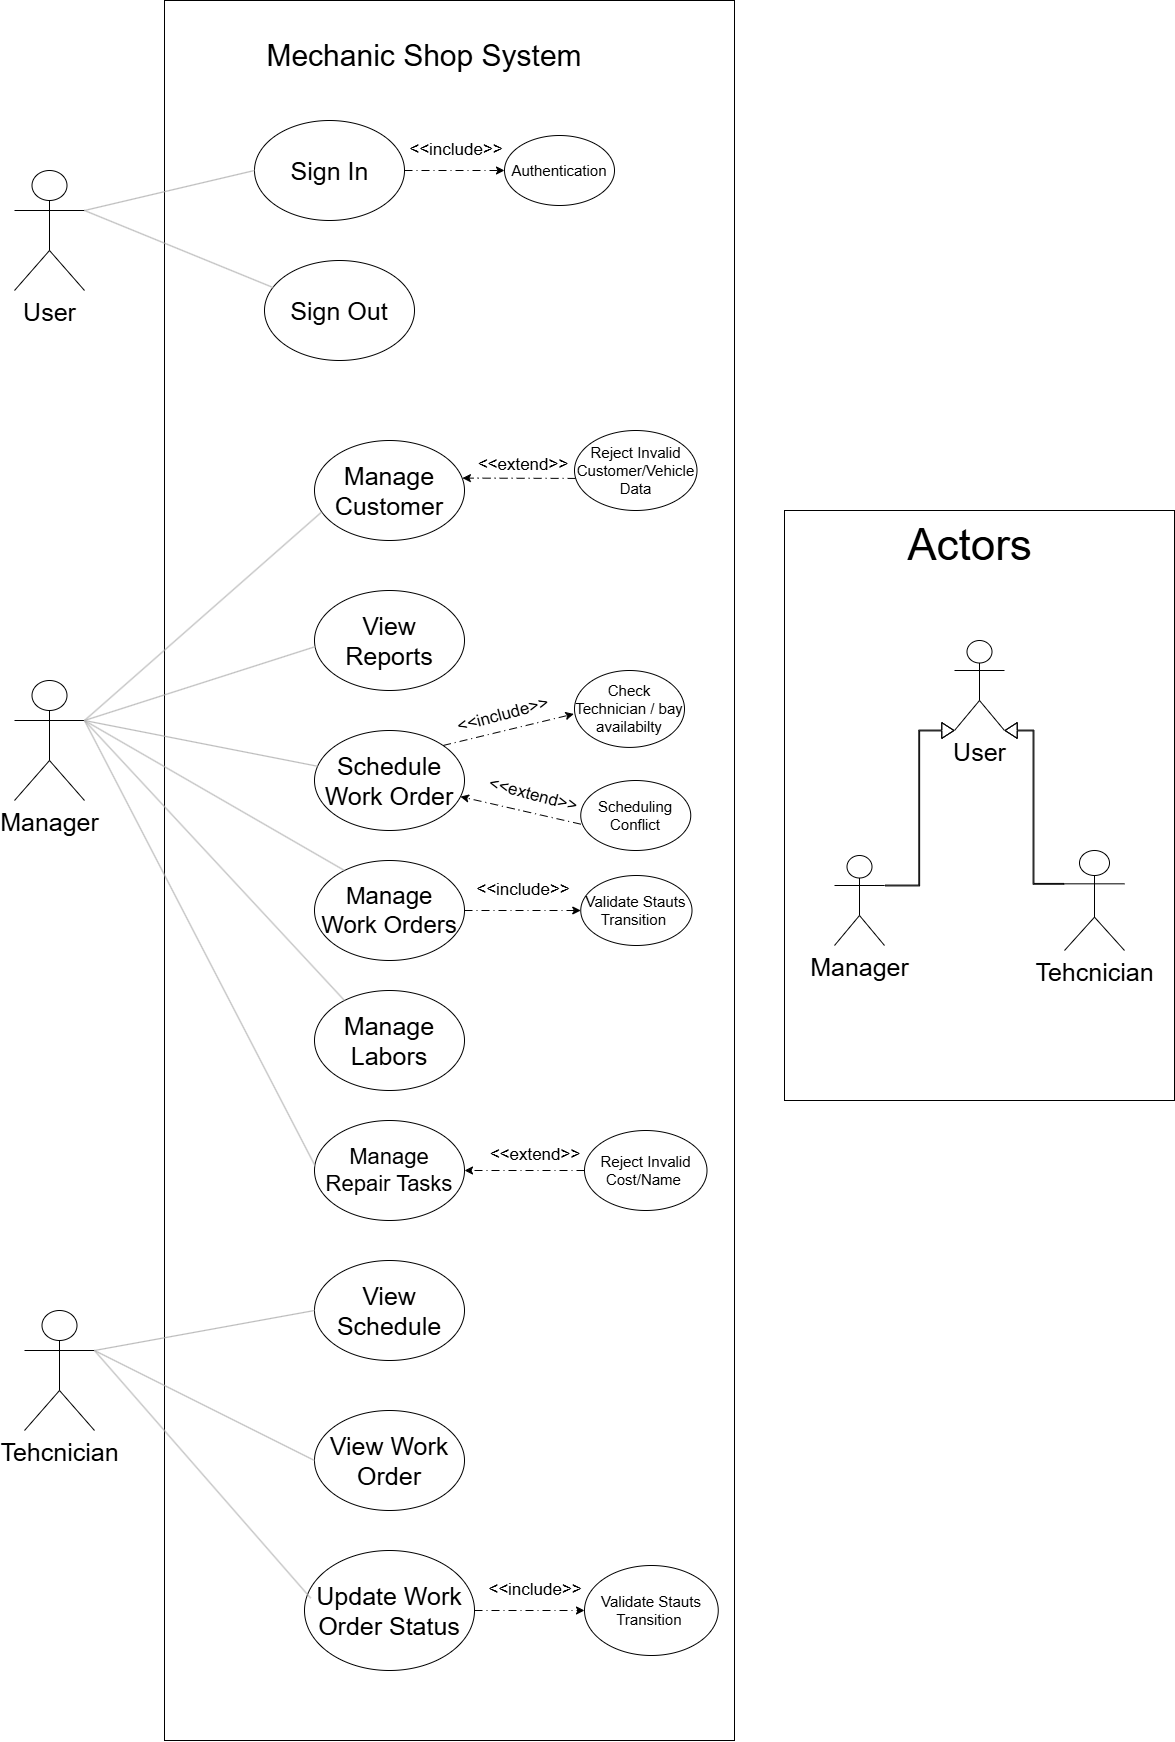

The diagram above was exported from draw.io. Its source (the exported page's mxGraphModel, read from the mxfile embedded in the PNG):
<mxGraphModel dx="2351" dy="1129" grid="1" gridSize="10" guides="1" tooltips="1" connect="1" arrows="1" fold="1" page="1" pageScale="1" pageWidth="850" pageHeight="1100" math="0" shadow="0">
  <root>
    <mxCell id="0" />
    <mxCell id="1" parent="0" />
    <mxCell id="Fw0KH1YVKRzyK1n1Svx--2" parent="1" style="rounded=0;whiteSpace=wrap;html=1;" value="" vertex="1">
      <mxGeometry height="1740" width="570" x="340" y="140" as="geometry" />
    </mxCell>
    <mxCell id="Fw0KH1YVKRzyK1n1Svx--3" parent="1" style="shape=umlActor;verticalLabelPosition=bottom;verticalAlign=top;html=1;outlineConnect=0;" value="&lt;font style=&quot;font-size: 25px;&quot;&gt;Manager&lt;/font&gt;" vertex="1">
      <mxGeometry height="120" width="70" x="190" y="820" as="geometry" />
    </mxCell>
    <mxCell id="Fw0KH1YVKRzyK1n1Svx--4" parent="1" style="shape=umlActor;verticalLabelPosition=bottom;verticalAlign=top;html=1;outlineConnect=0;" value="&lt;font style=&quot;font-size: 25px;&quot;&gt;Tehcnician&lt;/font&gt;" vertex="1">
      <mxGeometry height="120" width="70" x="200" y="1450" as="geometry" />
    </mxCell>
    <mxCell id="Fw0KH1YVKRzyK1n1Svx--6" parent="1" style="text;html=1;whiteSpace=wrap;strokeColor=none;fillColor=none;align=center;verticalAlign=middle;rounded=0;" value="&lt;font style=&quot;font-size: 30px;&quot;&gt;Mechanic Shop System&lt;/font&gt;" vertex="1">
      <mxGeometry height="30" width="350" x="425" y="180" as="geometry" />
    </mxCell>
    <mxCell id="Fw0KH1YVKRzyK1n1Svx--8" parent="1" style="ellipse;whiteSpace=wrap;html=1;" value="" vertex="1">
      <mxGeometry height="100" width="150" x="430" y="260" as="geometry" />
    </mxCell>
    <mxCell id="Fw0KH1YVKRzyK1n1Svx--13" parent="1" style="rounded=0;whiteSpace=wrap;html=1;" value="" vertex="1">
      <mxGeometry height="590" width="390" x="960" y="650" as="geometry" />
    </mxCell>
    <mxCell id="Fw0KH1YVKRzyK1n1Svx--16" parent="1" style="text;html=1;whiteSpace=wrap;strokeColor=none;fillColor=none;align=center;verticalAlign=middle;rounded=0;" value="&lt;font style=&quot;font-size: 44px;&quot;&gt;Actors&lt;/font&gt;" vertex="1">
      <mxGeometry height="50" width="125" x="1082.5" y="660" as="geometry" />
    </mxCell>
    <mxCell id="Fw0KH1YVKRzyK1n1Svx--17" parent="1" style="shape=umlActor;verticalLabelPosition=bottom;verticalAlign=top;html=1;outlineConnect=0;" value="&lt;font style=&quot;font-size: 25px;&quot;&gt;Manager&lt;/font&gt;" vertex="1">
      <mxGeometry height="90" width="50" x="1010" y="995" as="geometry" />
    </mxCell>
    <mxCell id="Fw0KH1YVKRzyK1n1Svx--18" parent="1" style="shape=umlActor;verticalLabelPosition=bottom;verticalAlign=top;html=1;outlineConnect=0;" value="&lt;span style=&quot;font-size: 25px;&quot;&gt;Tehcnician&lt;/span&gt;" vertex="1">
      <mxGeometry height="100" width="60" x="1240" y="990" as="geometry" />
    </mxCell>
    <mxCell id="Fw0KH1YVKRzyK1n1Svx--19" parent="1" style="shape=umlActor;verticalLabelPosition=bottom;verticalAlign=top;html=1;outlineConnect=0;" value="&lt;font style=&quot;font-size: 25px;&quot;&gt;User&lt;/font&gt;" vertex="1">
      <mxGeometry height="90" width="50" x="1130" y="780" as="geometry" />
    </mxCell>
    <mxCell id="Fw0KH1YVKRzyK1n1Svx--27" edge="1" parent="1" source="Fw0KH1YVKRzyK1n1Svx--18" style="endArrow=classic;html=1;rounded=0;shape=flexArrow;endWidth=13.935185185185183;endSize=3.738888888888889;width=0.8333333333333333;exitX=0;exitY=0.3333333333333333;exitDx=0;exitDy=0;exitPerimeter=0;edgeStyle=elbowEdgeStyle;entryX=1;entryY=1;entryDx=0;entryDy=0;entryPerimeter=0;" target="Fw0KH1YVKRzyK1n1Svx--19" value="">
      <mxGeometry height="50" relative="1" width="50" as="geometry">
        <mxPoint x="1180" y="1000" as="sourcePoint" />
        <mxPoint x="1190" y="870" as="targetPoint" />
      </mxGeometry>
    </mxCell>
    <mxCell id="Fw0KH1YVKRzyK1n1Svx--28" edge="1" parent="1" source="Fw0KH1YVKRzyK1n1Svx--17" style="endArrow=classic;html=1;rounded=0;shape=flexArrow;endWidth=13.935185185185183;endSize=3.738888888888889;width=0.8333333333333333;exitX=1;exitY=0.3333333333333333;exitDx=0;exitDy=0;exitPerimeter=0;edgeStyle=elbowEdgeStyle;entryX=0;entryY=1;entryDx=0;entryDy=0;entryPerimeter=0;" target="Fw0KH1YVKRzyK1n1Svx--19" value="">
      <mxGeometry height="50" relative="1" width="50" as="geometry">
        <mxPoint x="1178" y="1123" as="sourcePoint" />
        <mxPoint x="1140" y="970" as="targetPoint" />
      </mxGeometry>
    </mxCell>
    <mxCell id="Fw0KH1YVKRzyK1n1Svx--29" parent="1" style="shape=umlActor;verticalLabelPosition=bottom;verticalAlign=top;html=1;outlineConnect=0;" value="&lt;font style=&quot;font-size: 25px;&quot;&gt;User&lt;/font&gt;" vertex="1">
      <mxGeometry height="120" width="70" x="190" y="310" as="geometry" />
    </mxCell>
    <mxCell id="Fw0KH1YVKRzyK1n1Svx--33" edge="1" parent="1" source="Fw0KH1YVKRzyK1n1Svx--29" style="endArrow=none;html=1;rounded=0;exitX=1;exitY=0.3333333333333333;exitDx=0;exitDy=0;exitPerimeter=0;entryX=0;entryY=0.5;entryDx=0;entryDy=0;strokeColor=#AEAEAE;" target="Fw0KH1YVKRzyK1n1Svx--8" value="">
      <mxGeometry height="50" relative="1" width="50" as="geometry">
        <mxPoint x="370" y="480" as="sourcePoint" />
        <mxPoint x="420" y="430" as="targetPoint" />
      </mxGeometry>
    </mxCell>
    <mxCell id="Fw0KH1YVKRzyK1n1Svx--34" parent="1" style="text;html=1;whiteSpace=wrap;strokeColor=none;fillColor=none;align=center;verticalAlign=middle;rounded=0;" value="&lt;font style=&quot;font-size: 25px;&quot;&gt;Sign In&lt;/font&gt;" vertex="1">
      <mxGeometry height="30" width="95" x="457.5" y="295" as="geometry" />
    </mxCell>
    <mxCell id="Fw0KH1YVKRzyK1n1Svx--35" edge="1" parent="1" source="Fw0KH1YVKRzyK1n1Svx--8" style="endArrow=classic;html=1;rounded=0;dashed=1;dashPattern=8 4 1 4;entryX=0;entryY=0.5;entryDx=0;entryDy=0;exitX=1;exitY=0.5;exitDx=0;exitDy=0;" target="Fw0KH1YVKRzyK1n1Svx--36" value="">
      <mxGeometry height="50" relative="1" width="50" as="geometry">
        <mxPoint x="600" y="390" as="sourcePoint" />
        <mxPoint x="650" y="340" as="targetPoint" />
      </mxGeometry>
    </mxCell>
    <mxCell id="Fw0KH1YVKRzyK1n1Svx--36" parent="1" style="ellipse;whiteSpace=wrap;html=1;" value="&lt;font style=&quot;font-size: 15px;&quot;&gt;Authentication&lt;/font&gt;" vertex="1">
      <mxGeometry height="70" width="110" x="680" y="275" as="geometry" />
    </mxCell>
    <mxCell id="Fw0KH1YVKRzyK1n1Svx--39" parent="1" style="text;html=1;whiteSpace=wrap;strokeColor=none;fillColor=none;align=center;verticalAlign=middle;rounded=0;rotation=0;" value="&lt;font style=&quot;font-size: 17px;&quot;&gt;&amp;lt;&amp;lt;include&amp;gt;&amp;gt;&lt;/font&gt;" vertex="1">
      <mxGeometry height="30" width="57.5" x="602.5" y="275" as="geometry" />
    </mxCell>
    <mxCell id="Fw0KH1YVKRzyK1n1Svx--41" parent="1" style="ellipse;whiteSpace=wrap;html=1;" value="&lt;font style=&quot;font-size: 25px;&quot;&gt;Manage Customer&lt;/font&gt;" vertex="1">
      <mxGeometry height="100" width="150" x="490" y="580" as="geometry" />
    </mxCell>
    <mxCell id="Fw0KH1YVKRzyK1n1Svx--42" parent="1" style="ellipse;whiteSpace=wrap;html=1;" value="&lt;font style=&quot;font-size: 22px;&quot;&gt;Manage Repair Tasks&lt;/font&gt;" vertex="1">
      <mxGeometry height="100" width="150" x="490" y="1260" as="geometry" />
    </mxCell>
    <mxCell id="Fw0KH1YVKRzyK1n1Svx--43" parent="1" style="ellipse;whiteSpace=wrap;html=1;" value="&lt;font style=&quot;font-size: 25px;&quot;&gt;Schedule Work Order&lt;/font&gt;" vertex="1">
      <mxGeometry height="100" width="150" x="490" y="870" as="geometry" />
    </mxCell>
    <mxCell id="Fw0KH1YVKRzyK1n1Svx--44" parent="1" style="ellipse;whiteSpace=wrap;html=1;" value="&lt;font style=&quot;font-size: 25px;&quot;&gt;View Reports&lt;/font&gt;" vertex="1">
      <mxGeometry height="100" width="150" x="490" y="730" as="geometry" />
    </mxCell>
    <mxCell id="Fw0KH1YVKRzyK1n1Svx--45" parent="1" style="ellipse;whiteSpace=wrap;html=1;" value="&lt;font style=&quot;font-size: 25px;&quot;&gt;Sign Out&lt;/font&gt;" vertex="1">
      <mxGeometry height="100" width="150" x="440" y="400" as="geometry" />
    </mxCell>
    <mxCell id="Fw0KH1YVKRzyK1n1Svx--46" parent="1" style="ellipse;whiteSpace=wrap;html=1;" value="&lt;font style=&quot;font-size: 25px;&quot;&gt;Manage Labors&lt;/font&gt;" vertex="1">
      <mxGeometry height="100" width="150" x="490" y="1130" as="geometry" />
    </mxCell>
    <mxCell id="Fw0KH1YVKRzyK1n1Svx--49" edge="1" parent="1" source="Fw0KH1YVKRzyK1n1Svx--29" style="endArrow=none;html=1;rounded=0;entryX=0.06;entryY=0.272;entryDx=0;entryDy=0;entryPerimeter=0;strokeColor=#AEAEAE;exitX=1;exitY=0.3333333333333333;exitDx=0;exitDy=0;exitPerimeter=0;" target="Fw0KH1YVKRzyK1n1Svx--45" value="">
      <mxGeometry height="50" relative="1" width="50" as="geometry">
        <mxPoint x="310" y="350" as="sourcePoint" />
        <mxPoint x="450" y="380" as="targetPoint" />
      </mxGeometry>
    </mxCell>
    <mxCell id="Fw0KH1YVKRzyK1n1Svx--51" edge="1" parent="1" source="Fw0KH1YVKRzyK1n1Svx--3" style="endArrow=none;html=1;rounded=0;entryX=0.047;entryY=0.716;entryDx=0;entryDy=0;entryPerimeter=0;exitX=1;exitY=0.3333333333333333;exitDx=0;exitDy=0;exitPerimeter=0;strokeColor=#AEAEAE;" target="Fw0KH1YVKRzyK1n1Svx--41" value="">
      <mxGeometry height="50" relative="1" width="50" as="geometry">
        <mxPoint x="420" y="680" as="sourcePoint" />
        <mxPoint x="559" y="757" as="targetPoint" />
      </mxGeometry>
    </mxCell>
    <mxCell id="Fw0KH1YVKRzyK1n1Svx--52" edge="1" parent="1" source="Fw0KH1YVKRzyK1n1Svx--3" style="endArrow=none;html=1;rounded=0;entryX=0.004;entryY=0.454;entryDx=0;entryDy=0;entryPerimeter=0;exitX=1;exitY=0.3333333333333333;exitDx=0;exitDy=0;exitPerimeter=0;strokeColor=#AEAEAE;" target="Fw0KH1YVKRzyK1n1Svx--42" value="">
      <mxGeometry height="50" relative="1" width="50" as="geometry">
        <mxPoint x="430" y="780" as="sourcePoint" />
        <mxPoint x="569" y="857" as="targetPoint" />
      </mxGeometry>
    </mxCell>
    <mxCell id="Fw0KH1YVKRzyK1n1Svx--53" edge="1" parent="1" source="Fw0KH1YVKRzyK1n1Svx--3" style="endArrow=none;html=1;rounded=0;strokeColor=#AEAEAE;exitX=1;exitY=0.3333333333333333;exitDx=0;exitDy=0;exitPerimeter=0;" target="Fw0KH1YVKRzyK1n1Svx--43" value="">
      <mxGeometry height="50" relative="1" width="50" as="geometry">
        <mxPoint x="310" y="860" as="sourcePoint" />
        <mxPoint x="569" y="947" as="targetPoint" />
      </mxGeometry>
    </mxCell>
    <mxCell id="Fw0KH1YVKRzyK1n1Svx--54" edge="1" parent="1" source="Fw0KH1YVKRzyK1n1Svx--3" style="endArrow=none;html=1;rounded=0;entryX=0.2;entryY=0.1;entryDx=0;entryDy=0;entryPerimeter=0;strokeColor=#AEAEAE;exitX=1;exitY=0.3333333333333333;exitDx=0;exitDy=0;exitPerimeter=0;" target="Fw0KH1YVKRzyK1n1Svx--46" value="">
      <mxGeometry height="50" relative="1" width="50" as="geometry">
        <mxPoint x="310" y="860" as="sourcePoint" />
        <mxPoint x="569" y="1017" as="targetPoint" />
      </mxGeometry>
    </mxCell>
    <mxCell id="Fw0KH1YVKRzyK1n1Svx--55" edge="1" parent="1" source="Fw0KH1YVKRzyK1n1Svx--3" style="endArrow=none;html=1;rounded=0;entryX=0.006;entryY=0.561;entryDx=0;entryDy=0;entryPerimeter=0;strokeColor=#AEAEAE;exitX=1;exitY=0.3333333333333333;exitDx=0;exitDy=0;exitPerimeter=0;" target="Fw0KH1YVKRzyK1n1Svx--44" value="">
      <mxGeometry height="50" relative="1" width="50" as="geometry">
        <mxPoint x="310" y="860" as="sourcePoint" />
        <mxPoint x="569" y="1087" as="targetPoint" />
      </mxGeometry>
    </mxCell>
    <mxCell id="Fw0KH1YVKRzyK1n1Svx--58" parent="1" style="ellipse;whiteSpace=wrap;html=1;" value="&lt;font style=&quot;font-size: 25px;&quot;&gt;View Schedule&lt;/font&gt;" vertex="1">
      <mxGeometry height="100" width="150" x="490" y="1400" as="geometry" />
    </mxCell>
    <mxCell id="Fw0KH1YVKRzyK1n1Svx--59" parent="1" style="ellipse;whiteSpace=wrap;html=1;" value="&lt;font style=&quot;font-size: 25px;&quot;&gt;Update Work Order Status&lt;/font&gt;" vertex="1">
      <mxGeometry height="120" width="170" x="480" y="1690" as="geometry" />
    </mxCell>
    <mxCell id="Fw0KH1YVKRzyK1n1Svx--61" parent="1" style="ellipse;whiteSpace=wrap;html=1;" value="&lt;font style=&quot;font-size: 25px;&quot;&gt;View Work Order&lt;/font&gt;" vertex="1">
      <mxGeometry height="100" width="150" x="490" y="1550" as="geometry" />
    </mxCell>
    <mxCell id="Fw0KH1YVKRzyK1n1Svx--62" edge="1" parent="1" source="Fw0KH1YVKRzyK1n1Svx--4" style="endArrow=none;html=1;rounded=0;entryX=0;entryY=0.5;entryDx=0;entryDy=0;exitX=1;exitY=0.3333333333333333;exitDx=0;exitDy=0;exitPerimeter=0;strokeColor=#AEAEAE;" target="Fw0KH1YVKRzyK1n1Svx--58" value="">
      <mxGeometry height="50" relative="1" width="50" as="geometry">
        <mxPoint x="420" y="1350" as="sourcePoint" />
        <mxPoint x="610" y="1672" as="targetPoint" />
      </mxGeometry>
    </mxCell>
    <mxCell id="Fw0KH1YVKRzyK1n1Svx--63" edge="1" parent="1" source="Fw0KH1YVKRzyK1n1Svx--4" style="endArrow=none;html=1;rounded=0;entryX=0;entryY=0.5;entryDx=0;entryDy=0;exitX=1;exitY=0.3333333333333333;exitDx=0;exitDy=0;exitPerimeter=0;strokeColor=#AEAEAE;" target="Fw0KH1YVKRzyK1n1Svx--61" value="">
      <mxGeometry height="50" relative="1" width="50" as="geometry">
        <mxPoint x="410" y="1510" as="sourcePoint" />
        <mxPoint x="600" y="1832" as="targetPoint" />
      </mxGeometry>
    </mxCell>
    <mxCell id="Fw0KH1YVKRzyK1n1Svx--64" edge="1" parent="1" source="Fw0KH1YVKRzyK1n1Svx--4" style="endArrow=none;html=1;rounded=0;entryX=0.037;entryY=0.398;entryDx=0;entryDy=0;entryPerimeter=0;exitX=1;exitY=0.3333333333333333;exitDx=0;exitDy=0;exitPerimeter=0;strokeColor=#AEAEAE;" target="Fw0KH1YVKRzyK1n1Svx--59" value="">
      <mxGeometry height="50" relative="1" width="50" as="geometry">
        <mxPoint x="420" y="1610" as="sourcePoint" />
        <mxPoint x="610" y="1932" as="targetPoint" />
      </mxGeometry>
    </mxCell>
    <mxCell id="Fw0KH1YVKRzyK1n1Svx--65" parent="1" style="ellipse;whiteSpace=wrap;html=1;" value="&lt;font style=&quot;font-size: 15px;&quot;&gt;Reject Invalid Customer/Vehicle Data&lt;/font&gt;" vertex="1">
      <mxGeometry height="80" width="122.5" x="750" y="570" as="geometry" />
    </mxCell>
    <mxCell id="Fw0KH1YVKRzyK1n1Svx--66" edge="1" parent="1" source="Fw0KH1YVKRzyK1n1Svx--65" style="endArrow=classic;html=1;rounded=0;dashed=1;dashPattern=8 4 1 4;exitX=0.009;exitY=0.599;exitDx=0;exitDy=0;exitPerimeter=0;entryX=0.986;entryY=0.376;entryDx=0;entryDy=0;entryPerimeter=0;" target="Fw0KH1YVKRzyK1n1Svx--41" value="">
      <mxGeometry height="50" relative="1" width="50" as="geometry">
        <mxPoint x="744.2" y="599.501466508632" as="sourcePoint" />
        <mxPoint x="725.8" y="650" as="targetPoint" />
      </mxGeometry>
    </mxCell>
    <mxCell id="Fw0KH1YVKRzyK1n1Svx--67" parent="1" style="text;html=1;whiteSpace=wrap;strokeColor=none;fillColor=none;align=center;verticalAlign=middle;rounded=0;rotation=0;" value="&lt;font style=&quot;font-size: 17px;&quot;&gt;&amp;lt;&amp;lt;extend&amp;gt;&amp;gt;&lt;/font&gt;" vertex="1">
      <mxGeometry height="30" width="57.5" x="669.99646499748" y="589.9999349410335" as="geometry" />
    </mxCell>
    <mxCell id="Fw0KH1YVKRzyK1n1Svx--69" parent="1" style="ellipse;whiteSpace=wrap;html=1;" value="&lt;font style=&quot;font-size: 15px;&quot;&gt;Check Technician / bay availabilty&lt;/font&gt;" vertex="1">
      <mxGeometry height="76.93" width="110" x="750" y="810" as="geometry" />
    </mxCell>
    <mxCell id="Fw0KH1YVKRzyK1n1Svx--70" edge="1" parent="1" source="Fw0KH1YVKRzyK1n1Svx--43" style="endArrow=classic;html=1;rounded=0;dashed=1;dashPattern=8 4 1 4;exitX=1;exitY=0;exitDx=0;exitDy=0;entryX=-0.006;entryY=0.565;entryDx=0;entryDy=0;entryPerimeter=0;" target="Fw0KH1YVKRzyK1n1Svx--69" value="">
      <mxGeometry height="50" relative="1" width="50" as="geometry">
        <mxPoint x="690" y="759.931466508632" as="sourcePoint" />
        <mxPoint x="690" y="913.931466508632" as="targetPoint" />
      </mxGeometry>
    </mxCell>
    <mxCell id="Fw0KH1YVKRzyK1n1Svx--75" parent="1" style="ellipse;whiteSpace=wrap;html=1;" value="&lt;font style=&quot;font-size: 15px;&quot;&gt;Scheduling Conflict&lt;/font&gt;" vertex="1">
      <mxGeometry height="70" width="110" x="756.25" y="920.0014665086319" as="geometry" />
    </mxCell>
    <mxCell id="Fw0KH1YVKRzyK1n1Svx--76" edge="1" parent="1" source="Fw0KH1YVKRzyK1n1Svx--75" style="endArrow=classic;html=1;rounded=0;dashed=1;dashPattern=8 4 1 4;exitX=0.001;exitY=0.624;exitDx=0;exitDy=0;exitPerimeter=0;" target="Fw0KH1YVKRzyK1n1Svx--43" value="">
      <mxGeometry height="50" relative="1" width="50" as="geometry">
        <mxPoint x="740" y="1039.931466508632" as="sourcePoint" />
        <mxPoint x="740" y="1193.931466508632" as="targetPoint" />
      </mxGeometry>
    </mxCell>
    <mxCell id="Fw0KH1YVKRzyK1n1Svx--78" parent="1" style="text;html=1;whiteSpace=wrap;strokeColor=none;fillColor=none;align=center;verticalAlign=middle;rounded=0;rotation=15;" value="&lt;font style=&quot;font-size: 17px;&quot;&gt;&amp;lt;&amp;lt;extend&amp;gt;&amp;gt;&lt;/font&gt;" vertex="1">
      <mxGeometry height="30" width="57.5" x="680" y="920" as="geometry" />
    </mxCell>
    <mxCell id="Fw0KH1YVKRzyK1n1Svx--79" parent="1" style="text;html=1;whiteSpace=wrap;strokeColor=none;fillColor=none;align=center;verticalAlign=middle;rounded=0;rotation=-15;" value="&lt;font style=&quot;font-size: 17px;&quot;&gt;&amp;lt;&amp;lt;include&amp;gt;&amp;gt;&lt;/font&gt;" vertex="1">
      <mxGeometry height="30" width="57.5" x="650.0026531823486" y="839.9999349410335" as="geometry" />
    </mxCell>
    <mxCell id="Fw0KH1YVKRzyK1n1Svx--88" parent="1" style="ellipse;whiteSpace=wrap;html=1;" value="&lt;font style=&quot;font-size: 15px;&quot;&gt;Reject Invalid Cost/Name&amp;nbsp;&lt;/font&gt;" vertex="1">
      <mxGeometry height="80" width="122.5" x="760" y="1270" as="geometry" />
    </mxCell>
    <mxCell id="Fw0KH1YVKRzyK1n1Svx--89" edge="1" parent="1" source="Fw0KH1YVKRzyK1n1Svx--88" style="endArrow=classic;html=1;rounded=0;dashed=1;dashPattern=8 4 1 4;exitX=0;exitY=0.5;exitDx=0;exitDy=0;entryX=1;entryY=0.5;entryDx=0;entryDy=0;" target="Fw0KH1YVKRzyK1n1Svx--42" value="">
      <mxGeometry height="50" relative="1" width="50" as="geometry">
        <mxPoint x="746.2" y="1169.501466508632" as="sourcePoint" />
        <mxPoint x="640" y="1188" as="targetPoint" />
      </mxGeometry>
    </mxCell>
    <mxCell id="Fw0KH1YVKRzyK1n1Svx--90" parent="1" style="text;html=1;whiteSpace=wrap;strokeColor=none;fillColor=none;align=center;verticalAlign=middle;rounded=0;rotation=0;" value="&lt;font style=&quot;font-size: 17px;&quot;&gt;&amp;lt;&amp;lt;extend&amp;gt;&amp;gt;&lt;/font&gt;" vertex="1">
      <mxGeometry height="30" width="57.5" x="681.99646499748" y="1279.9999349410336" as="geometry" />
    </mxCell>
    <mxCell id="Fw0KH1YVKRzyK1n1Svx--91" parent="1" style="ellipse;whiteSpace=wrap;html=1;" value="&lt;font style=&quot;font-size: 15px;&quot;&gt;Validate Stauts Transition&amp;nbsp;&lt;/font&gt;" vertex="1">
      <mxGeometry height="90" width="133.75" x="760" y="1705" as="geometry" />
    </mxCell>
    <mxCell id="Fw0KH1YVKRzyK1n1Svx--92" edge="1" parent="1" source="Fw0KH1YVKRzyK1n1Svx--59" style="endArrow=classic;html=1;rounded=0;dashed=1;dashPattern=8 4 1 4;exitX=1;exitY=0.5;exitDx=0;exitDy=0;entryX=0;entryY=0.5;entryDx=0;entryDy=0;" target="Fw0KH1YVKRzyK1n1Svx--91" value="">
      <mxGeometry height="50" relative="1" width="50" as="geometry">
        <mxPoint x="826.2" y="1759.501466508632" as="sourcePoint" />
        <mxPoint x="720" y="1780" as="targetPoint" />
      </mxGeometry>
    </mxCell>
    <mxCell id="Fw0KH1YVKRzyK1n1Svx--93" parent="1" style="text;html=1;whiteSpace=wrap;strokeColor=none;fillColor=none;align=center;verticalAlign=middle;rounded=0;rotation=0;" value="&lt;font style=&quot;font-size: 17px;&quot;&gt;&amp;lt;&amp;lt;include&amp;gt;&amp;gt;&lt;/font&gt;" vertex="1">
      <mxGeometry height="30" width="57.5" x="681.99646499748" y="1714.9999349410336" as="geometry" />
    </mxCell>
    <mxCell id="lCaR-soGxGiZ0CC7RBCx-5" parent="1" style="ellipse;whiteSpace=wrap;html=1;" value="&lt;font style=&quot;font-size: 24px;&quot;&gt;Manage Work Orders&lt;/font&gt;" vertex="1">
      <mxGeometry height="100" width="150" x="490" y="1000" as="geometry" />
    </mxCell>
    <mxCell id="lCaR-soGxGiZ0CC7RBCx-6" edge="1" parent="1" source="Fw0KH1YVKRzyK1n1Svx--3" style="endArrow=none;html=1;rounded=0;entryX=0.2;entryY=0.1;entryDx=0;entryDy=0;entryPerimeter=0;strokeColor=#AEAEAE;exitX=1;exitY=0.3333333333333333;exitDx=0;exitDy=0;exitPerimeter=0;" target="lCaR-soGxGiZ0CC7RBCx-5" value="">
      <mxGeometry height="50" relative="1" width="50" as="geometry">
        <mxPoint x="146.25" y="740" as="sourcePoint" />
        <mxPoint x="581.5" y="912" as="targetPoint" />
      </mxGeometry>
    </mxCell>
    <mxCell id="lCaR-soGxGiZ0CC7RBCx-7" parent="1" style="ellipse;whiteSpace=wrap;html=1;" value="&lt;font style=&quot;font-size: 15px;&quot;&gt;Validate Stauts Transition&amp;nbsp;&lt;/font&gt;" vertex="1">
      <mxGeometry height="70" width="111.25" x="756.25" y="1015" as="geometry" />
    </mxCell>
    <mxCell id="lCaR-soGxGiZ0CC7RBCx-8" edge="1" parent="1" source="lCaR-soGxGiZ0CC7RBCx-5" style="endArrow=classic;html=1;rounded=0;dashed=1;dashPattern=8 4 1 4;exitX=1;exitY=0.5;exitDx=0;exitDy=0;entryX=0;entryY=0.5;entryDx=0;entryDy=0;" target="lCaR-soGxGiZ0CC7RBCx-7" value="">
      <mxGeometry height="50" relative="1" width="50" as="geometry">
        <mxPoint x="638.75" y="1065" as="sourcePoint" />
        <mxPoint x="708.75" y="1095" as="targetPoint" />
      </mxGeometry>
    </mxCell>
    <mxCell id="lCaR-soGxGiZ0CC7RBCx-9" parent="1" style="text;html=1;whiteSpace=wrap;strokeColor=none;fillColor=none;align=center;verticalAlign=middle;rounded=0;rotation=0;" value="&lt;font style=&quot;font-size: 17px;&quot;&gt;&amp;lt;&amp;lt;include&amp;gt;&amp;gt;&lt;/font&gt;" vertex="1">
      <mxGeometry height="30" width="57.5" x="669.99646499748" y="1014.9999349410336" as="geometry" />
    </mxCell>
  </root>
</mxGraphModel>